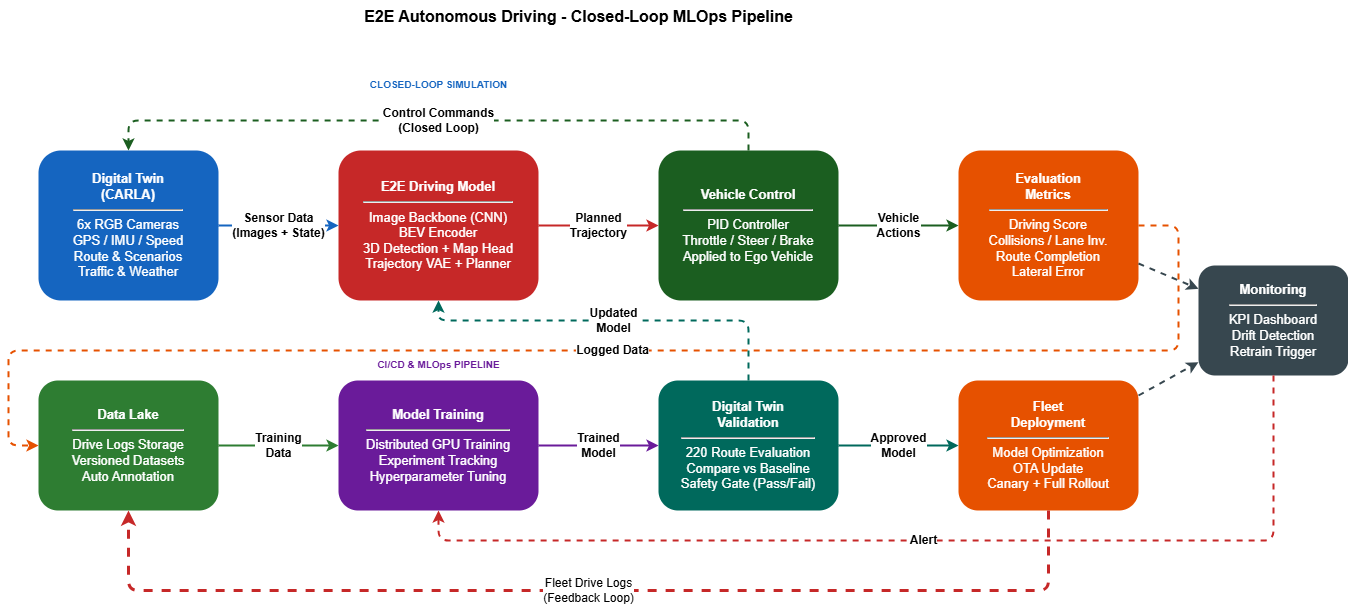

The diagram above was exported from draw.io. Its source (the exported page's mxGraphModel, read from the mxfile embedded in the PNG):
<mxGraphModel dx="1348" dy="1478" grid="1" gridSize="10" guides="1" tooltips="1" connect="1" arrows="1" fold="1" page="1" pageScale="1" pageWidth="1400" pageHeight="900" background="#FFFFFF" math="0" shadow="0">
  <root>
    <mxCell id="0" />
    <mxCell id="1" parent="0" />
    <mxCell id="title" value="&lt;font style=&quot;font-size:16px&quot;&gt;&lt;b&gt;E2E Autonomous Driving - Closed-Loop MLOps Pipeline&lt;/b&gt;&lt;/font&gt;" style="text;html=1;align=center;" parent="1" vertex="1">
      <mxGeometry x="330" y="-70" width="500" height="30" as="geometry" />
    </mxCell>
    <mxCell id="carla" value="&lt;b&gt;&lt;font style=&quot;color: rgb(255, 255, 255);&quot;&gt;Digital Twin&lt;br&gt;(CARLA)&lt;/font&gt;&lt;/b&gt;&lt;hr&gt;&lt;font style=&quot;color: rgb(255, 255, 255);&quot;&gt;6x RGB Cameras&lt;br&gt;GPS / IMU / Speed&lt;br&gt;Route &amp;amp; Scenarios&lt;br&gt;Traffic &amp;amp; Weather&lt;/font&gt;" style="rounded=1;whiteSpace=wrap;html=1;fillColor=#1565C0;fontColor=#fff;strokeColor=none;spacing=8;verticalAlign=middle;fontSize=13;" parent="1" vertex="1">
      <mxGeometry x="40" y="80" width="180" height="150" as="geometry" />
    </mxCell>
    <mxCell id="model" value="&lt;b&gt;&lt;font style=&quot;color: rgb(255, 255, 255);&quot;&gt;E2E Driving Model&lt;/font&gt;&lt;/b&gt;&lt;hr&gt;&lt;font style=&quot;color: rgb(255, 255, 255);&quot;&gt;Image Backbone (CNN)&lt;br&gt;BEV Encoder&lt;br&gt;3D Detection + Map Head&lt;br&gt;Trajectory VAE + Planner&lt;/font&gt;" style="rounded=1;whiteSpace=wrap;html=1;fillColor=#C62828;fontColor=#fff;strokeColor=none;spacing=8;verticalAlign=middle;fontSize=13;" parent="1" vertex="1">
      <mxGeometry x="340" y="80" width="200" height="150" as="geometry" />
    </mxCell>
    <mxCell id="control" value="&lt;b&gt;&lt;font style=&quot;color: rgb(255, 255, 255);&quot;&gt;Vehicle Control&lt;/font&gt;&lt;/b&gt;&lt;hr&gt;&lt;font style=&quot;color: rgb(255, 255, 255);&quot;&gt;PID Controller&lt;br&gt;Throttle / Steer / Brake&lt;br&gt;Applied to Ego Vehicle&lt;/font&gt;" style="rounded=1;whiteSpace=wrap;html=1;fillColor=#1B5E20;fontColor=#fff;strokeColor=none;spacing=8;verticalAlign=middle;fontSize=13;" parent="1" vertex="1">
      <mxGeometry x="660" y="80" width="180" height="150" as="geometry" />
    </mxCell>
    <mxCell id="metrics" value="&lt;b&gt;&lt;font style=&quot;color: rgb(255, 255, 255);&quot;&gt;Evaluation&lt;br&gt;Metrics&lt;/font&gt;&lt;/b&gt;&lt;hr&gt;&lt;font style=&quot;color: rgb(255, 255, 255);&quot;&gt;Driving Score&lt;br&gt;Collisions / Lane Inv.&lt;br&gt;Route Completion&lt;br&gt;Lateral Error&lt;/font&gt;" style="rounded=1;whiteSpace=wrap;html=1;fillColor=#E65100;fontColor=#fff;strokeColor=none;spacing=8;verticalAlign=middle;fontSize=13;" parent="1" vertex="1">
      <mxGeometry x="960" y="80" width="180" height="150" as="geometry" />
    </mxCell>
    <mxCell id="a1" value="&lt;font style=&quot;font-size: 12px;&quot;&gt;&lt;b&gt;Sensor Data&lt;br&gt;(Images + State)&lt;/b&gt;&lt;/font&gt;" style="edgeStyle=orthogonalEdgeStyle;rounded=1;strokeWidth=2;strokeColor=#1565C0;html=1;" parent="1" source="carla" target="model" edge="1">
      <mxGeometry relative="1" as="geometry" />
    </mxCell>
    <mxCell id="a2" value="&lt;font style=&quot;font-size: 12px;&quot;&gt;&lt;b&gt;Planned&lt;br&gt;Trajectory&lt;/b&gt;&lt;/font&gt;" style="edgeStyle=orthogonalEdgeStyle;rounded=1;strokeWidth=2;strokeColor=#C62828;html=1;" parent="1" source="model" target="control" edge="1">
      <mxGeometry relative="1" as="geometry" />
    </mxCell>
    <mxCell id="a3" value="&lt;font style=&quot;font-size: 12px;&quot;&gt;&lt;b&gt;Vehicle&lt;br&gt;Actions&lt;/b&gt;&lt;/font&gt;" style="edgeStyle=orthogonalEdgeStyle;rounded=1;strokeWidth=2;strokeColor=#1B5E20;html=1;" parent="1" source="control" target="metrics" edge="1">
      <mxGeometry relative="1" as="geometry" />
    </mxCell>
    <mxCell id="a_fb1" value="&lt;font style=&quot;font-size: 12px;&quot;&gt;&lt;b&gt;Control Commands&lt;br&gt;(Closed Loop)&lt;/b&gt;&lt;/font&gt;" style="edgeStyle=orthogonalEdgeStyle;rounded=1;strokeWidth=2;strokeColor=#1B5E20;dashed=1;html=1;" parent="1" source="control" target="carla" edge="1">
      <mxGeometry relative="1" as="geometry">
        <Array as="points">
          <mxPoint x="750" y="50" />
          <mxPoint x="130" y="50" />
        </Array>
      </mxGeometry>
    </mxCell>
    <mxCell id="datalake" value="&lt;b&gt;&lt;font style=&quot;color: rgb(255, 255, 255);&quot;&gt;Data Lake&lt;/font&gt;&lt;/b&gt;&lt;hr&gt;&lt;font style=&quot;color: rgb(255, 255, 255);&quot;&gt;Drive Logs Storage&lt;br&gt;Versioned Datasets&lt;br&gt;Auto Annotation&lt;/font&gt;" style="rounded=1;whiteSpace=wrap;html=1;fillColor=#2E7D32;fontColor=#fff;strokeColor=none;spacing=8;verticalAlign=middle;fontSize=13;" parent="1" vertex="1">
      <mxGeometry x="40" y="310" width="180" height="130" as="geometry" />
    </mxCell>
    <mxCell id="training" value="&lt;b&gt;&lt;font style=&quot;color: rgb(255, 255, 255);&quot;&gt;Model Training&lt;/font&gt;&lt;/b&gt;&lt;hr&gt;&lt;font style=&quot;color: rgb(255, 255, 255);&quot;&gt;Distributed GPU Training&lt;br&gt;Experiment Tracking&lt;br&gt;Hyperparameter Tuning&lt;/font&gt;" style="rounded=1;whiteSpace=wrap;html=1;fillColor=#6A1B9A;fontColor=#fff;strokeColor=none;spacing=8;verticalAlign=middle;fontSize=13;" parent="1" vertex="1">
      <mxGeometry x="340" y="310" width="200" height="130" as="geometry" />
    </mxCell>
    <mxCell id="validation" value="&lt;b&gt;&lt;font style=&quot;color: rgb(255, 255, 255);&quot;&gt;Digital Twin&lt;br&gt;Validation&lt;/font&gt;&lt;/b&gt;&lt;hr&gt;&lt;font style=&quot;color: rgb(255, 255, 255);&quot;&gt;220 Route Evaluation&lt;br&gt;Compare vs Baseline&lt;br&gt;Safety Gate (Pass/Fail)&lt;/font&gt;" style="rounded=1;whiteSpace=wrap;html=1;fillColor=#00695C;fontColor=#fff;strokeColor=none;spacing=8;verticalAlign=middle;fontSize=13;" parent="1" vertex="1">
      <mxGeometry x="660" y="310" width="180" height="130" as="geometry" />
    </mxCell>
    <mxCell id="deploy" value="&lt;b&gt;&lt;font style=&quot;color: rgb(255, 255, 255);&quot;&gt;Fleet&lt;br&gt;Deployment&lt;/font&gt;&lt;/b&gt;&lt;hr&gt;&lt;font style=&quot;color: rgb(255, 255, 255);&quot;&gt;Model Optimization&lt;br&gt;OTA Update&lt;br&gt;Canary + Full Rollout&lt;/font&gt;" style="rounded=1;whiteSpace=wrap;html=1;fillColor=#E65100;fontColor=#fff;strokeColor=none;spacing=8;verticalAlign=middle;fontSize=13;" parent="1" vertex="1">
      <mxGeometry x="960" y="310" width="180" height="130" as="geometry" />
    </mxCell>
    <mxCell id="a4" value="&lt;font style=&quot;font-size: 12px;&quot;&gt;&lt;b&gt;Training&lt;br&gt;Data&lt;/b&gt;&lt;/font&gt;" style="edgeStyle=orthogonalEdgeStyle;rounded=1;strokeWidth=2;strokeColor=#2E7D32;html=1;" parent="1" source="datalake" target="training" edge="1">
      <mxGeometry relative="1" as="geometry" />
    </mxCell>
    <mxCell id="a5" value="&lt;font style=&quot;font-size: 12px;&quot;&gt;&lt;b&gt;Trained&lt;br&gt;Model&lt;/b&gt;&lt;/font&gt;" style="edgeStyle=orthogonalEdgeStyle;rounded=1;strokeWidth=2;strokeColor=#6A1B9A;html=1;" parent="1" source="training" target="validation" edge="1">
      <mxGeometry relative="1" as="geometry" />
    </mxCell>
    <mxCell id="a6" value="&lt;font style=&quot;font-size: 12px;&quot;&gt;&lt;b&gt;Approved&lt;br&gt;Model&lt;/b&gt;&lt;/font&gt;" style="edgeStyle=orthogonalEdgeStyle;rounded=1;strokeWidth=2;strokeColor=#00695C;html=1;" parent="1" source="validation" target="deploy" edge="1">
      <mxGeometry relative="1" as="geometry" />
    </mxCell>
    <mxCell id="v1" value="&lt;font style=&quot;font-size: 12px;&quot;&gt;&lt;b&gt;Logged Data&lt;/b&gt;&lt;/font&gt;" style="edgeStyle=orthogonalEdgeStyle;rounded=1;strokeWidth=2;strokeColor=#E65100;dashed=1;html=1;" parent="1" source="metrics" target="datalake" edge="1">
      <mxGeometry relative="1" as="geometry">
        <Array as="points">
          <mxPoint x="1180" y="155" />
          <mxPoint x="1180" y="280" />
          <mxPoint x="10" y="280" />
          <mxPoint x="10" y="375" />
        </Array>
      </mxGeometry>
    </mxCell>
    <mxCell id="v2" value="&lt;font style=&quot;font-size: 12px;&quot;&gt;&lt;b&gt;Updated&lt;br&gt;Model&lt;/b&gt;&lt;/font&gt;" style="edgeStyle=orthogonalEdgeStyle;rounded=1;strokeWidth=2;strokeColor=#00695C;dashed=1;html=1;" parent="1" source="validation" target="model" edge="1">
      <mxGeometry relative="1" as="geometry">
        <Array as="points">
          <mxPoint x="750" y="250" />
          <mxPoint x="440" y="250" />
        </Array>
      </mxGeometry>
    </mxCell>
    <mxCell id="v3" value="&lt;font style=&quot;color: rgb(0, 0, 0); font-size: 12px;&quot;&gt;Fleet Drive Logs&lt;br&gt;(Feedback Loop)&lt;/font&gt;" style="edgeStyle=orthogonalEdgeStyle;rounded=1;strokeWidth=3;strokeColor=#C62828;dashed=1;html=1;" parent="1" source="deploy" target="datalake" edge="1">
      <mxGeometry relative="1" as="geometry">
        <Array as="points">
          <mxPoint x="1050" y="520" />
          <mxPoint x="130" y="520" />
        </Array>
      </mxGeometry>
    </mxCell>
    <mxCell id="label1" value="&lt;font style=&quot;font-size:10px;color:#1565C0&quot;&gt;&lt;b&gt;CLOSED-LOOP SIMULATION&lt;/b&gt;&lt;/font&gt;" style="text;html=1;align=center;" parent="1" vertex="1">
      <mxGeometry x="330" width="220" height="20" as="geometry" />
    </mxCell>
    <mxCell id="label2" value="&lt;font style=&quot;font-size:10px;color:#6A1B9A&quot;&gt;&lt;b&gt;CI/CD &amp; MLOps PIPELINE&lt;/b&gt;&lt;/font&gt;" style="text;html=1;align=center;" parent="1" vertex="1">
      <mxGeometry x="330" y="280" width="220" height="20" as="geometry" />
    </mxCell>
    <mxCell id="monitor" value="&lt;b&gt;&lt;font style=&quot;color: rgb(255, 255, 255);&quot;&gt;Monitoring&lt;/font&gt;&lt;/b&gt;&lt;hr&gt;&lt;font style=&quot;color: rgb(255, 255, 255);&quot;&gt;KPI Dashboard&lt;br&gt;Drift Detection&lt;br&gt;Retrain Trigger&lt;/font&gt;" style="rounded=1;whiteSpace=wrap;html=1;fillColor=#37474F;fontColor=#fff;strokeColor=none;spacing=6;verticalAlign=middle;fontSize=13;" parent="1" vertex="1">
      <mxGeometry x="1200" y="195" width="150" height="110" as="geometry" />
    </mxCell>
    <mxCell id="v4" style="strokeWidth=2;strokeColor=#37474F;dashed=1;" parent="1" source="metrics" target="monitor" edge="1">
      <mxGeometry relative="1" as="geometry" />
    </mxCell>
    <mxCell id="v5" style="strokeWidth=2;strokeColor=#37474F;dashed=1;" parent="1" source="deploy" target="monitor" edge="1">
      <mxGeometry relative="1" as="geometry" />
    </mxCell>
    <mxCell id="v6" value="&lt;font style=&quot;font-size: 12px;&quot;&gt;&lt;b&gt;Alert&lt;/b&gt;&lt;/font&gt;" style="strokeWidth=2;strokeColor=#C62828;dashed=1;html=1;" parent="1" source="monitor" target="training" edge="1">
      <mxGeometry relative="1" as="geometry">
        <Array as="points">
          <mxPoint x="1275" y="470" />
          <mxPoint x="440" y="470" />
        </Array>
      </mxGeometry>
    </mxCell>
  </root>
</mxGraphModel>